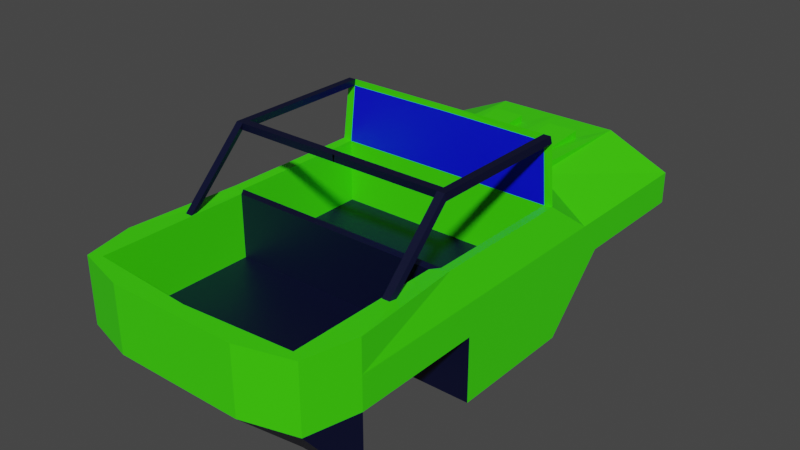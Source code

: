 # Source: wrangbledfnd.blend  (saved by Blender 2.90.8; exported with 4.5.12 LTS)
import bpy
from mathutils import Matrix  # noqa: F401  (used for matrix-valued properties, if any)

bpy.ops.wm.read_factory_settings(use_empty=True)
scene = bpy.context.scene
scene.name = 'Scene'

# ---- images (referenced by path relative to the original .blend; pixels are not part of the script)
import os
ASSET_DIR = os.environ.get("B2B_ASSET_DIR", "")  # directory of the original .blend (textures are referenced by path, not embedded)
HERE = os.path.dirname(os.path.abspath(__file__))  # packed textures are extracted next to this script under _unpacked/

def load_image(name, relpath, width, height, colorspace="sRGB"):
    """Load a texture the original file referenced (path relative to the .blend, or extracted next to this script)."""
    p = next((c for c in (os.path.join(HERE, relpath), os.path.join(ASSET_DIR, relpath)) if relpath and os.path.exists(c)), "")
    if p:
        img = bpy.data.images.load(p, check_existing=True)
        img.name = name
    else:  # same state as the original file: an image datablock whose file is absent (Cycles renders it pink)
        img = bpy.data.images.new(name, width, height)
        img.source = "FILE"
        img.filepath = "//" + (relpath or name)
    img.colorspace_settings.name = colorspace
    return img
img_kolor = load_image('kolor', 'kolor.png', 1024, 1024, 'sRGB')
img_id_map = load_image('ID_map', 'ID_map.png', 1024, 1024, 'sRGB')

# ---- materials (node trees are filled in below, after node groups)
mat_material_001 = bpy.data.materials.new('Material.001')
mat_material_002 = bpy.data.materials.new('Material.002')
mat_material_003 = bpy.data.materials.new('Material.003')
mat_material_004 = bpy.data.materials.new('Material.004')
mat_material_005 = bpy.data.materials.new('Material.005')
mat_material_006 = bpy.data.materials.new('Material.006')

# ---- material node trees
mat_material_001.use_nodes = True; mat_material_001.node_tree.nodes.clear()
_N = mat_material_001.node_tree.nodes; _L = mat_material_001.node_tree.links
n0 = _N.new('ShaderNodeBsdfPrincipled'); n0.name = 'Principled BSDF'; n0.location = (10, 300)
n0.distribution = 'GGX'
n0.subsurface_method = 'BURLEY'
n0.inputs[0].default_value = (0.8, 0.8, 0.7672, 1.0)
n0.inputs[3].default_value = 1.45
n0.inputs[27].default_value = (0.0, 0.0, 0.0, 1.0)
n0.inputs[28].default_value = 1.0
n1 = _N.new('ShaderNodeOutputMaterial'); n1.name = 'Material Output'; n1.location = (300, 300)
n2 = _N.new('ShaderNodeTexImage'); n2.name = 'Image Texture'; n2.location = (-420, 248)
n2.image = img_kolor
n3 = _N.new('ShaderNodeTexImage'); n3.name = 'Image Texture.001'; n3.location = (568, 130)
n3.image = img_id_map
_L.new(n0.outputs[0], n1.inputs[0])
n1.is_active_output = True
mat_material_002.use_nodes = True; mat_material_002.node_tree.nodes.clear()
_N = mat_material_002.node_tree.nodes; _L = mat_material_002.node_tree.links
n0 = _N.new('ShaderNodeBsdfPrincipled'); n0.name = 'Principled BSDF'; n0.location = (10, 300)
n0.distribution = 'GGX'
n0.subsurface_method = 'BURLEY'
n0.inputs[0].default_value = (0.04837, 0.8, 0.0, 1.0)
n0.inputs[3].default_value = 1.45
n0.inputs[27].default_value = (0.0, 0.0, 0.0, 1.0)
n0.inputs[28].default_value = 1.0
n1 = _N.new('ShaderNodeTexImage'); n1.name = 'Image Texture.001'; n1.location = (-426, 244)
n1.image = img_id_map
n2 = _N.new('ShaderNodeOutputMaterial'); n2.name = 'Material Output'; n2.location = (300, 300)
_L.new(n0.outputs[0], n2.inputs[0])
n2.is_active_output = True
mat_material_003.use_nodes = True; mat_material_003.node_tree.nodes.clear()
_N = mat_material_003.node_tree.nodes; _L = mat_material_003.node_tree.links
n0 = _N.new('ShaderNodeBsdfPrincipled'); n0.name = 'Principled BSDF'; n0.location = (10, 300)
n0.distribution = 'GGX'
n0.subsurface_method = 'BURLEY'
n0.inputs[0].default_value = (0.0, 0.003062, 0.8, 1.0)
n0.inputs[3].default_value = 1.45
n0.inputs[27].default_value = (0.0, 0.0, 0.0, 1.0)
n0.inputs[28].default_value = 1.0
n1 = _N.new('ShaderNodeOutputMaterial'); n1.name = 'Material Output'; n1.location = (300, 300)
n2 = _N.new('ShaderNodeTexImage'); n2.name = 'Image Texture.001'; n2.location = (568, 130)
n2.image = img_id_map
_L.new(n0.outputs[0], n1.inputs[0])
n1.is_active_output = True
mat_material_004.use_nodes = True; mat_material_004.node_tree.nodes.clear()
_N = mat_material_004.node_tree.nodes; _L = mat_material_004.node_tree.links
n0 = _N.new('ShaderNodeBsdfPrincipled'); n0.name = 'Principled BSDF'; n0.location = (10, 300)
n0.distribution = 'GGX'
n0.subsurface_method = 'BURLEY'
n0.inputs[0].default_value = (0.0, 0.001542, 0.02329, 1.0)
n0.inputs[3].default_value = 1.45
n0.inputs[27].default_value = (0.0, 0.0, 0.0, 1.0)
n0.inputs[28].default_value = 1.0
n1 = _N.new('ShaderNodeOutputMaterial'); n1.name = 'Material Output'; n1.location = (300, 300)
n2 = _N.new('ShaderNodeTexImage'); n2.name = 'Image Texture.001'; n2.location = (-463, 162)
n2.image = img_id_map
_L.new(n0.outputs[0], n1.inputs[0])
n1.is_active_output = True
mat_material_005.use_nodes = True; mat_material_005.node_tree.nodes.clear()
_N = mat_material_005.node_tree.nodes; _L = mat_material_005.node_tree.links
n0 = _N.new('ShaderNodeBsdfPrincipled'); n0.name = 'Principled BSDF'; n0.location = (10, 300)
n0.distribution = 'GGX'
n0.subsurface_method = 'BURLEY'
n0.inputs[0].default_value = (0.517, 0.8, 0.0, 1.0)
n0.inputs[3].default_value = 1.45
n0.inputs[27].default_value = (0.0, 0.0, 0.0, 1.0)
n0.inputs[28].default_value = 1.0
n1 = _N.new('ShaderNodeOutputMaterial'); n1.name = 'Material Output'; n1.location = (300, 300)
n2 = _N.new('ShaderNodeTexImage'); n2.name = 'Image Texture.001'; n2.location = (568, 130)
n2.image = img_id_map
_L.new(n0.outputs[0], n1.inputs[0])
n1.is_active_output = True
mat_material_006.use_nodes = True; mat_material_006.node_tree.nodes.clear()
_N = mat_material_006.node_tree.nodes; _L = mat_material_006.node_tree.links
n0 = _N.new('ShaderNodeBsdfPrincipled'); n0.name = 'Principled BSDF'; n0.location = (10, 300)
n0.distribution = 'GGX'
n0.subsurface_method = 'BURLEY'
n0.inputs[0].default_value = (0.8, 0.0, 0.6011, 1.0)
n0.inputs[3].default_value = 1.45
n0.inputs[27].default_value = (0.0, 0.0, 0.0, 1.0)
n0.inputs[28].default_value = 1.0
n1 = _N.new('ShaderNodeOutputMaterial'); n1.name = 'Material Output'; n1.location = (300, 300)
n2 = _N.new('ShaderNodeTexImage'); n2.name = 'Image Texture.001'; n2.location = (568, 130)
n2.image = img_id_map
_L.new(n0.outputs[0], n1.inputs[0])
n1.is_active_output = True

# ---- world
world_world = bpy.data.worlds.new('World'); scene.world = world_world
world_world.use_nodes = True; world_world.node_tree.nodes.clear()
_N = world_world.node_tree.nodes; _L = world_world.node_tree.links
n0 = _N.new('ShaderNodeOutputWorld'); n0.name = 'World Output'; n0.location = (300, 300)
n1 = _N.new('ShaderNodeBackground'); n1.name = 'Background'; n1.location = (10, 300)
n1.inputs[0].default_value = (0.05088, 0.05088, 0.05088, 1.0)
_L.new(n1.outputs[0], n0.inputs[0])
n0.is_active_output = True
world_world.color = (0.05088, 0.05088, 0.05088)
world_world.use_sun_shadow = False
world_world.sun_shadow_jitter_overblur = 0.0

# ---- meshes
me_cube_001 = bpy.data.meshes.new('Cube.001')
me_cube_001.from_pydata([(-2.0, -3.0, -1.0), (-1.807, -3.778, 1.0), (-0.729, 3.375, 0.9655), (0.0, -3.0, -1.0), (0.0, -4.0, 1.0), (0.0, 3.0, -1.0), (0.0, 4.0, 0.9414), (-1.0, 3.0, -1.0), (-1.0, -3.0, -1.0), (-1.0, -4.0, 1.0), (-2.0, -1.0, -1.0), (0.0, -1.0, -1.0), (-1.73, -1.25, 1.0), (-1.871, 0.974, 1.017), (-1.0, -1.0, -1.0), (-2.0, -3.0, -1.0), (0.0, -3.79, 1.0), (-1.637, -3.677, 1.0), (-1.0, -3.0, -1.0), (-2.0, -3.0, 1.0), (0.0, -3.0, -1.0), (-1.0, 2.0, 0.8875), (0.0, 2.0, -1.0), (-2.0, 1.0, -1.0), (0.0, 2.0, 1.0), (-1.0, 2.0, 1.0), (-1.0, 2.0, -1.0), (-1.807, -3.778, 0.0), (-2.0, 4.0, 0.0), (0.0, 4.0, 0.0), (0.0, -4.0, 0.0), (-1.0, -4.0, 0.0), (-2.0, -1.0, 0.0), (-2.0, -3.0, 0.0), (-2.0, 2.0, 0.0), (-1.0, 4.0, 0.0), (-1.0, 3.0, -1.0), (-1.0, 1.0, -1.0), (-1.0, 2.0, 0.0), (-1.0, -1.0, 0.0), (-2.0, -1.0, 0.0), (-2.0, -3.0, 0.0), (-1.0, -3.0, 0.0), (-2.0, -3.0, 0.5), (-2.0, 4.0, 0.5), (-2.0, 2.0, 0.5), (-2.0, 1.651, 0.5), (-0.04431, 1.946, 1.054), (-0.04431, 1.054, 1.946), (-0.9543, 1.946, 1.054), (-1.645, 1.054, 1.946), (-1.871, -1.25, 1.017), (0.0, -1.25, 1.0), (0.0, 0.974, 0.01731), (0.0, -1.25, 0.01731), (-1.637, -1.375, 1.0), (0.0, -1.375, 1.0), (0.0, -1.375, 0.01731), (0.0, -3.79, 0.01731), (-1.637, -1.375, 0.01731), (-1.637, -3.677, 0.01731), (-1.657, 1.0, 1.899), (-1.783, 1.0, 1.901), (-1.759, -1.252, 2.0), (-1.645, -1.252, 2.0), (-1.657, -1.252, 1.899), (-1.783, -1.252, 1.901), (-1.759, -3.252, 0.0), (-1.645, -3.252, 0.0), (-1.657, -3.252, -0.1012), (-1.783, -3.252, -0.0991), (-1.645, -1.126, 2.0), (-1.657, -1.126, 1.899), (0.006359, -1.252, 1.898), (0.01885, -1.252, 1.999), (0.006359, -1.126, 1.898), (0.01885, -1.126, 1.999), (1.549, 4.1, 0.4386), (1.549, 4.1, 0.2488), (1.594, 3.9, 0.4837), (1.594, 3.9, 0.2037), (1.359, 4.1, 0.4386), (1.359, 4.1, 0.2488), (1.314, 3.9, 0.4837), (1.314, 3.9, 0.2037), (1.594, 4.1, 0.4837), (1.594, 4.1, 0.2037), (1.314, 4.1, 0.4837), (1.314, 4.1, 0.2037), (1.549, 4.065, 0.4386), (1.549, 4.065, 0.2488), (1.359, 4.065, 0.4386), (1.359, 4.065, 0.2488), (-1.0, 4.0, 0.0), (-0.9414, 4.0, 0.7207), (-0.05857, 4.0, 0.7207), (-0.9414, 4.0, 0.2793), (-0.05857, 4.0, 0.2793), (-0.05857, 4.0, 0.8311), (-0.9414, 4.0, 0.8311), (-0.9414, 4.0, 0.1689), (-0.05857, 4.0, 0.1689), (-0.05857, 4.0, 0.4448), (-0.9414, 4.0, 0.4448), (-0.9414, 4.0, 0.5552), (-0.05857, 4.0, 0.5552), (-0.05857, 3.935, 0.5552), (-0.05857, 3.935, 0.4448), (-0.9414, 3.935, 0.8311), (-0.9414, 3.935, 0.7207), (-0.05857, 3.935, 0.8311), (-0.05857, 3.935, 0.7207), (-0.9414, 3.935, 0.2793), (-0.05857, 3.935, 0.2793), (-0.9414, 3.935, 0.1689), (-0.05857, 3.935, 0.1689), (-0.9414, 3.935, 0.5552), (-0.9414, 3.935, 0.4448), (-0.05857, 4.0, 0.1137), (-0.9414, 4.0, 0.1137), (-0.05857, 4.0, 0.8863), (-0.9414, 4.0, 0.8863), (-1.0, 4.0, 0.8864), (0.0, 4.0, 0.8865), (0.0, 4.0, 0.1131), (-1.0, 4.0, 0.1136), (0.0, 2.0, 1.0), (0.0, 1.0, 2.0), (-0.7456, 2.424, 0.9925), (-1.759, 1.0, 2.0), (-1.645, 1.0, 2.0), (-1.062, 1.921, 0.9762), (-1.864, 0.976, 1.07), (-1.749, 1.043, 1.911), (-1.82, 1.029, 1.064), (0.0, 0.987, 1.0), (-1.737, 0.9805, 1.0), (-1.737, 0.974, 0.01731), (-1.725, -1.25, 0.01731), (0.0, 0.9928, 1.914), (-2.0, -1.072, 0.5), (-0.2544, 2.424, 0.9925), (-0.271, 3.375, 0.9655), (-1.0, 2.0, 1.0), (-1.0, 4.0, 0.9414), (-0.271, 3.375, 1.044), (-0.729, 3.375, 1.044), (-0.2544, 3.375, 0.9488), (-0.7456, 3.375, 0.9488), (-0.2544, 3.375, 1.061), (-0.7456, 3.375, 1.061), (-0.271, 3.34, 0.9655), (-0.729, 3.34, 0.9655), (-0.271, 3.34, 1.044), (-0.729, 3.34, 1.044)], [(6, 24), (21, 25)], [(34, 45, 44, 28), (18, 20, 3, 8), (17, 19, 1, 9), (16, 17, 9, 4), (15, 18, 8, 0), (1, 19, 43, 33, 27), (23, 37, 14, 10), (26, 22, 11, 14), (33, 43, 140, 32), (31, 9, 1, 27), (19, 51, 43), (14, 11, 20, 18), (7, 5, 22, 26), (143, 144, 21), (148, 128, 150), (32, 46, 45, 34), (10, 32, 34, 23), (0, 27, 33, 15), (3, 30, 31, 8), (8, 31, 27, 0), (7, 93, 29, 5), (37, 38, 35, 36), (34, 28, 35, 38), (23, 34, 38, 37), (40, 39, 42, 41), (18, 15, 41, 42), (10, 14, 39, 40), (14, 18, 42, 39), (21, 46, 13), (44, 45, 21, 144), (47, 49, 50, 48), (55, 12, 51), (55, 51, 19, 17), (24, 25, 143, 126), (52, 12, 55, 56), (51, 12, 138), (17, 16, 58, 60), (57, 59, 60, 58), (55, 17, 60, 59), (56, 55, 59, 57), (62, 61, 72, 65, 66), (66, 65, 69, 70), (130, 129, 63, 64, 71), (129, 62, 66, 63), (61, 130, 71, 72), (70, 69, 68, 67), (65, 64, 68, 69), (63, 66, 70, 67), (64, 63, 67, 68), (71, 64, 74, 76), (75, 76, 74, 73), (64, 65, 73, 74), (65, 72, 75, 73), (72, 71, 76, 75), (88, 86, 80, 84), (80, 79, 83, 84), (86, 85, 79, 80), (82, 81, 91, 92), (85, 87, 83, 79), (84, 83, 87, 88), (78, 77, 85, 86), (77, 81, 87, 85), (81, 82, 88, 87), (82, 78, 86, 88), (92, 91, 89, 90), (77, 78, 90, 89), (78, 82, 92, 90), (81, 77, 89, 91), (21, 131, 133, 62, 129, 143), (93, 28, 44, 144, 121, 122, 125), (125, 119, 118, 124, 29, 93), (101, 100, 114, 115), (105, 102, 107, 106), (98, 99, 121, 120), (103, 102, 97, 96), (104, 105, 106, 116), (105, 104, 94, 95), (116, 106, 107, 117), (111, 109, 108, 110), (115, 114, 112, 113), (94, 99, 108, 109), (99, 98, 110, 108), (103, 104, 116, 117), (96, 97, 113, 112), (100, 96, 112, 114), (98, 95, 111, 110), (102, 103, 117, 107), (97, 101, 115, 113), (95, 94, 109, 111), (118, 119, 100, 101), (122, 121, 99, 94, 104, 103, 96, 100, 119, 125), (124, 118, 101, 97, 102, 105, 95, 98, 120, 123), (47, 48, 127, 126), (50, 49, 143, 129), (48, 50, 130, 127), (49, 47, 126, 143), (50, 129, 130), (62, 133, 134, 132), (127, 130, 61, 139), (132, 134, 131, 21, 13), (134, 133, 131), (123, 120, 121, 144, 6), (12, 136, 137, 138), (135, 136, 137, 53), (137, 136, 13), (138, 12, 52, 54), (13, 136, 12, 51), (136, 61, 62, 132, 13), (139, 61, 136, 135), (43, 51, 140), (32, 140, 46), (140, 51, 13, 46), (147, 141, 126, 6), (128, 148, 144, 143), (141, 128, 143, 126), (148, 147, 6, 144), (141, 149, 150, 128), (141, 147, 149), (2, 146, 154, 152), (2, 142, 147, 148), (145, 146, 150, 149), (146, 2, 148, 150), (142, 145, 149, 147), (151, 152, 154, 153), (142, 2, 152, 151), (145, 142, 151, 153), (146, 145, 153, 154), (30, 4, 9, 31), (13, 51, 138, 54, 53, 137), (46, 21, 45)])
me_cube_001.polygons.foreach_set('material_index', [1, 0, 1, 1, 0, 1, 3, 3, 1, 1, 1, 3, 3, 1, 1, 1, 1, 3, 3, 3, 3, 3, 3, 3, 3, 3, 3, 3, 1, 1, 2, 1, 1, 0, 3, 0, 1, 3, 1, 3, 3, 3, 3, 3, 3, 0, 3, 3, 3, 3, 0, 3, 0, 3, 3, 0, 3, 3, 3, 3, 3, 3, 3, 3, 4, 3, 3, 3, 1, 1, 1, 3, 3, 3, 3, 0, 3, 5, 5, 5, 3, 0, 3, 0, 3, 3, 3, 3, 3, 3, 3, 3, 1, 1, 1, 1, 1, 1, 1, 1, 2, 1, 1, 1, 0, 3, 1, 1, 2, 1, 1, 1, 1, 1, 1, 1, 1, 1, 3, 3, 3, 3, 3, 5, 3, 3, 3, 1, 3, 1])
_uv = me_cube_001.uv_layers.new(name='UVMap')
_uv.uv.foreach_set('vector', [0.09443, 0.5593, 0.1416, 0.5593, 0.1416, 0.7527, 0.09443, 0.7527, 0.25, 0.6875, 0.375, 0.6875, 0.375, 0.75, 0.25, 0.75, 0.657, 0.03121, 0.6227, 0.09674, 0.641, 0.02149, 0.7172, 4.613e-08, 0.8117, 0.02027, 0.657, 0.03121, 0.7172, 4.613e-08, 0.8117, 0.0, 0.125, 0.6875, 0.25, 0.6875, 0.25, 0.75, 0.125, 0.75, 0.1896, 0.0001093, 0.1889, 0.07585, 0.1416, 0.07579, 0.09443, 0.07574, 0.09518, 0.0, 0.0928, 0.7527, 0.1873, 0.7527, 0.1873, 0.9462, 0.0928, 0.9462, 0.6227, 0.4837, 0.5282, 0.4837, 0.5282, 0.1935, 0.6227, 0.1935, 0.09443, 0.07574, 0.1416, 0.07579, 0.1416, 0.2623, 0.09443, 0.2691, 0.7164, 0.3627, 0.8109, 0.3628, 0.8111, 0.4415, 0.7165, 0.4414, 0.1889, 0.07585, 0.191, 0.2447, 0.1416, 0.07579, 0.6227, 0.1935, 0.5282, 0.1935, 0.5282, 0.0, 0.6227, 2.307e-08, 0.6227, 0.5805, 0.5282, 0.5805, 0.5282, 0.4837, 0.6227, 0.4837, 0.3263, 0.1905, 0.3594, 0.0, 0.3368, 0.1921, 0.7384, 0.462, 0.7384, 0.554, 0.7278, 0.4625, 0.09443, 0.2691, 0.1416, 0.5255, 0.1416, 0.5593, 0.09443, 0.5593, 0.0, 0.269, 0.09443, 0.2691, 0.09443, 0.5593, 0.0, 0.4625, 1.127e-08, 0.07563, 0.09518, 0.0, 0.09443, 0.07574, 1.127e-08, 0.07563, 0.6227, 0.5599, 0.6227, 0.4632, 0.7172, 0.462, 0.7172, 0.5587, 0.6228, 0.3653, 0.7164, 0.3627, 0.7165, 0.4414, 0.6227, 0.462, 0.8914, 0.6772, 0.7969, 0.6774, 0.7969, 0.5807, 0.8914, 0.5805, 0.9055, 0.5563, 0.8111, 0.4595, 0.8111, 0.266, 0.9055, 0.3629, 0.8969, 0.7742, 0.8969, 0.9677, 0.8024, 0.9677, 0.8024, 0.7742, 0.9045, 0.2551, 0.9045, 0.1583, 0.999, 0.1586, 0.999, 0.2553, 0.7079, 0.7742, 0.8024, 0.7742, 0.8024, 0.9677, 0.7079, 0.9677, 1.0, 0.3628, 0.9055, 0.3628, 0.9055, 0.266, 1.0, 0.266, 0.9055, 0.3628, 1.0, 0.3628, 1.0, 0.4595, 0.9055, 0.4595, 0.6227, 0.7963, 0.6227, 0.9897, 0.5282, 0.9896, 0.5282, 0.7962, 0.191, 0.9007, 0.2843, 0.9343, 0.2737, 1.0, 0.2843, 0.707, 0.2843, 0.9005, 0.191, 0.9007, 0.1912, 0.7072, 0.5239, 0.3105, 0.4379, 0.3102, 0.3704, 0.2232, 0.5216, 0.2237, 0.657, 0.2539, 0.6482, 0.266, 0.6348, 0.266, 0.657, 0.2539, 0.6348, 0.266, 0.6227, 0.09674, 0.657, 0.03121, 0.625, 0.5625, 0.75, 0.5625, 0.75, 0.5625, 0.625, 0.5625, 0.8116, 0.266, 0.6482, 0.266, 0.657, 0.2539, 0.8116, 0.2539, 0.8914, 0.7615, 0.893, 0.7478, 0.9859, 0.7474, 0.8969, 0.9326, 0.8969, 0.7742, 0.9898, 0.7742, 0.9898, 0.9326, 0.3594, 0.5093, 0.5141, 0.5093, 0.5141, 0.732, 0.3594, 0.743, 0.8117, 0.2227, 0.8117, 2.832e-05, 0.9045, 0.0, 0.9045, 0.2227, 0.9974, 0.0, 0.9974, 0.1583, 0.9045, 0.1583, 0.9045, 2.446e-05, 0.2011, 0.5243, 0.2152, 0.5243, 0.2152, 0.7481, 0.2152, 0.7614, 0.2011, 0.7614, 0.2843, 0.707, 0.2962, 0.7071, 0.2962, 0.9006, 0.2843, 0.9005, 0.3703, 0.2179, 0.3594, 0.2179, 0.3602, 0.0, 0.3711, 3.928e-05, 0.371, 0.01223, 0.2222, 0.2703, 0.2315, 0.2717, 0.2003, 0.4871, 0.191, 0.4857, 0.307, 0.707, 0.3166, 0.707, 0.3166, 0.9126, 0.307, 0.9126, 0.75, 0.625, 0.6875, 0.625, 0.6875, 0.625, 0.75, 0.625, 0.3234, 0.9806, 0.3166, 0.9875, 0.3166, 0.7139, 0.3234, 0.707, 0.191, 0.4857, 0.2003, 0.4871, 0.3594, 0.707, 0.3501, 0.7056, 0.2962, 0.7073, 0.307, 0.707, 0.307, 0.9024, 0.2962, 0.9027, 0.371, 0.01223, 0.3711, 3.928e-05, 0.5282, 0.0006082, 0.5282, 0.0128, 0.709, 0.51, 0.6975, 0.51, 0.6975, 0.4967, 0.709, 0.4967, 0.5141, 0.7263, 0.5236, 0.7251, 0.5236, 0.8859, 0.5141, 0.8871, 0.2152, 0.7614, 0.2152, 0.7481, 0.4024, 0.7481, 0.4024, 0.7614, 0.333, 0.8691, 0.3234, 0.8679, 0.3234, 0.707, 0.333, 0.7082, 0.333, 0.7341, 0.333, 0.707, 0.3519, 0.707, 0.3519, 0.7341, 0.375, 0.25, 0.625, 0.25, 0.625, 0.5, 0.375, 0.5, 0.7838, 0.5474, 0.7838, 0.5745, 0.7649, 0.5745, 0.7649, 0.5474, 0.6811, 0.5599, 0.6811, 0.5783, 0.6777, 0.5783, 0.6777, 0.5599, 0.8027, 0.5474, 0.8027, 0.5745, 0.7838, 0.5745, 0.7838, 0.5474, 0.6227, 0.8232, 0.6227, 0.7962, 0.6415, 0.7962, 0.6415, 0.8232, 0.7606, 0.5701, 0.7606, 0.5517, 0.7649, 0.5474, 0.7649, 0.5745, 0.7606, 0.5517, 0.7427, 0.5517, 0.7384, 0.5474, 0.7649, 0.5474, 0.7427, 0.5517, 0.7427, 0.5701, 0.7384, 0.5745, 0.7384, 0.5474, 0.7427, 0.5701, 0.7606, 0.5701, 0.7649, 0.5745, 0.7384, 0.5745, 0.6407, 0.5599, 0.6407, 0.5783, 0.6227, 0.5783, 0.6227, 0.5599, 0.6844, 0.5783, 0.6844, 0.5599, 0.6878, 0.5599, 0.6878, 0.5783, 0.6844, 0.5599, 0.6844, 0.5783, 0.6811, 0.5783, 0.6811, 0.5599, 0.1997, 0.6026, 0.1997, 0.6225, 0.1957, 0.6225, 0.1957, 0.6026, 0.3368, 0.1921, 0.3276, 0.1982, 0.2311, 0.2674, 0.2315, 0.2717, 0.2222, 0.2703, 0.3263, 0.1905, 0.7969, 0.6774, 0.7969, 0.7742, 0.7496, 0.7742, 0.7079, 0.6774, 0.7131, 0.6718, 0.7131, 0.6774, 0.7861, 0.6774, 0.7861, 0.6774, 0.7861, 0.6718, 0.7861, 0.5864, 0.7862, 0.5807, 0.7969, 0.5807, 0.7969, 0.6774, 0.7882, 0.5473, 0.7882, 0.462, 0.7944, 0.462, 0.7944, 0.5473, 0.6715, 0.5706, 0.6715, 0.5599, 0.6777, 0.5599, 0.6777, 0.5706, 0.7183, 0.5864, 0.7183, 0.6718, 0.7131, 0.6718, 0.7131, 0.5864, 0.7548, 0.6718, 0.7548, 0.5864, 0.7705, 0.5864, 0.7705, 0.6718, 0.4225, 0.3825, 0.4225, 0.4754, 0.4152, 0.4754, 0.4152, 0.3825, 0.7444, 0.5864, 0.7444, 0.6718, 0.7287, 0.6718, 0.7287, 0.5864, 0.7593, 0.5474, 0.7593, 0.462, 0.7697, 0.462, 0.7697, 0.5474, 0.7488, 0.462, 0.7488, 0.5474, 0.7384, 0.5474, 0.7384, 0.462, 0.7488, 0.5474, 0.7488, 0.462, 0.7593, 0.462, 0.7593, 0.5474, 0.653, 0.5599, 0.653, 0.5706, 0.6468, 0.5706, 0.6468, 0.5599, 0.7759, 0.5474, 0.7759, 0.462, 0.782, 0.462, 0.782, 0.5474, 0.653, 0.5706, 0.653, 0.5599, 0.6592, 0.5599, 0.6592, 0.5706, 0.7759, 0.462, 0.7759, 0.5474, 0.7697, 0.5474, 0.7697, 0.462, 0.6468, 0.5599, 0.6468, 0.5706, 0.6407, 0.5706, 0.6407, 0.5599, 0.6654, 0.5706, 0.6654, 0.5599, 0.6715, 0.5599, 0.6715, 0.5706, 0.782, 0.5473, 0.782, 0.462, 0.7882, 0.462, 0.7882, 0.5473, 0.6592, 0.5706, 0.6592, 0.5599, 0.6654, 0.5599, 0.6654, 0.5706, 0.8006, 0.462, 0.8006, 0.5473, 0.7944, 0.5473, 0.7944, 0.462, 0.7861, 0.5864, 0.7861, 0.6718, 0.7809, 0.6718, 0.7809, 0.5864, 0.7131, 0.6774, 0.7131, 0.6718, 0.7183, 0.6718, 0.7287, 0.6718, 0.7444, 0.6718, 0.7548, 0.6718, 0.7705, 0.6718, 0.7809, 0.6718, 0.7861, 0.6718, 0.7861, 0.6774, 0.7862, 0.5807, 0.7861, 0.5864, 0.7809, 0.5864, 0.7705, 0.5864, 0.7548, 0.5864, 0.7444, 0.5864, 0.7287, 0.5864, 0.7183, 0.5864, 0.7131, 0.5864, 0.7131, 0.5807, 0.5239, 0.3105, 0.5216, 0.2237, 0.5256, 0.2185, 0.5282, 0.3158, 0.3704, 0.2232, 0.4379, 0.3102, 0.4338, 0.3154, 0.3594, 0.2179, 0.5216, 0.2237, 0.3704, 0.2232, 0.3703, 0.2179, 0.5256, 0.2185, 0.4379, 0.3102, 0.5239, 0.3105, 0.5282, 0.3158, 0.4338, 0.3154, 0.3704, 0.2232, 0.3594, 0.2179, 0.3703, 0.2179, 0.2315, 0.2717, 0.2311, 0.2674, 0.3102, 0.2808, 0.3092, 0.2856, 0.3373, 0.743, 0.4927, 0.743, 0.4939, 0.7528, 0.3373, 0.7513, 0.3092, 0.2856, 0.3102, 0.2808, 0.3276, 0.1982, 0.3368, 0.1921, 0.3141, 0.2866, 0.3102, 0.2808, 0.2311, 0.2674, 0.3276, 0.1982, 0.7131, 0.5807, 0.7131, 0.5864, 0.7131, 0.6718, 0.7079, 0.6774, 0.7079, 0.5807, 1.728e-05, 0.9685, 0.0, 0.7527, 0.0928, 0.7534, 0.0928, 0.9686, 0.3373, 0.8397, 0.5014, 0.8397, 0.5015, 0.9348, 0.3373, 0.9348, 0.7276, 0.7352, 0.7276, 0.6317, 0.7426, 0.6299, 0.9859, 0.7474, 0.893, 0.7478, 0.893, 0.5805, 0.9859, 0.5805, 0.5274, 0.7244, 0.5148, 0.7251, 0.5141, 0.5093, 0.5274, 0.5093, 0.5014, 0.8397, 0.4939, 0.7528, 0.5057, 0.7526, 0.5134, 0.833, 0.5141, 0.8381, 0.3373, 0.7513, 0.4939, 0.7528, 0.5014, 0.8397, 0.3373, 0.8397, 0.1416, 0.07579, 0.191, 0.2447, 0.1416, 0.2623, 0.09443, 0.2691, 0.1416, 0.2623, 0.1416, 0.5255, 0.1416, 0.2623, 0.191, 0.2447, 0.191, 0.4598, 0.1416, 0.5255, 0.5039, 0.4487, 0.5041, 0.3567, 0.5282, 0.3158, 0.5277, 0.5093, 0.4577, 0.3566, 0.4575, 0.4485, 0.4332, 0.5089, 0.4338, 0.3154, 0.5041, 0.3567, 0.4577, 0.3566, 0.4338, 0.3154, 0.5282, 0.3158, 0.4575, 0.4485, 0.5039, 0.4487, 0.5277, 0.5093, 0.4332, 0.5089, 0.5041, 0.3567, 0.5035, 0.4486, 0.4571, 0.4485, 0.4577, 0.3566, 0.7237, 0.462, 0.7278, 0.5539, 0.7172, 0.5539, 0.644, 0.5706, 0.644, 0.5782, 0.6407, 0.5782, 0.6407, 0.5706, 0.6506, 0.8421, 0.6506, 0.7978, 0.6521, 0.7962, 0.6521, 0.8437, 0.6431, 0.7978, 0.6431, 0.8421, 0.6415, 0.8437, 0.6415, 0.7962, 0.6431, 0.8421, 0.6506, 0.8421, 0.6521, 0.8437, 0.6415, 0.8437, 0.6506, 0.7978, 0.6431, 0.7978, 0.6415, 0.7962, 0.6521, 0.7962, 0.8006, 0.5063, 0.8006, 0.462, 0.808, 0.462, 0.808, 0.5063, 0.5269, 0.7251, 0.5269, 0.7694, 0.5236, 0.7694, 0.5236, 0.7251, 0.6473, 0.5706, 0.6473, 0.5782, 0.644, 0.5782, 0.644, 0.5706, 0.1957, 0.6026, 0.1957, 0.5544, 0.1996, 0.5544, 0.1996, 0.6026, 0.7165, 0.266, 0.8111, 0.2661, 0.8109, 0.3628, 0.7164, 0.3627, 0.5282, 0.7956, 0.5282, 0.5805, 0.5449, 0.581, 0.7079, 0.581, 0.7079, 0.7961, 0.5438, 0.7962, 0.2843, 0.9343, 0.191, 0.9007, 0.2843, 0.9005])
me_cube_001.materials.append(mat_material_001)
me_cube_001.materials.append(mat_material_002)
me_cube_001.materials.append(mat_material_003)
me_cube_001.materials.append(mat_material_004)
me_cube_001.materials.append(mat_material_005)
me_cube_001.materials.append(mat_material_006)
me_cube_001.use_remesh_fix_poles = True
me_cube_001.use_remesh_preserve_attributes = False
me_cube_001.use_mirror_vertex_groups = False
me_cube_001.update()

# ---- objects
ob_cube = bpy.data.objects.new('Cube', me_cube_001)

# ---- transforms, parenting, visibility, modifiers, constraints
ob_cube.location = (0.0, 0.0, 1.0)
ob_cube.lineart.crease_threshold = 0.0
_m = ob_cube.modifiers.new('Mirror', 'MIRROR')
_m.use_mirror_merge = False

# ---- collection membership
scene.collection.objects.link(ob_cube)

# ---- scene / render settings (as saved in the file)
scene.frame_start = 1; scene.frame_end = 250; scene.frame_set(1)
scene.render.engine = 'CYCLES'
scene.cycles.use_denoising = False
scene.cycles.samples = 1
scene.cycles.sampling_pattern = 'TABULATED_SOBOL'
scene.cycles.use_adaptive_sampling = False
scene.cycles.use_light_tree = False
scene.cycles.bake_type = 'DIFFUSE'
scene.view_settings.view_transform = 'Filmic'
bpy.context.view_layer.update()

# ---- added for rendering (the .blend has no active camera and no usable light): camera, sun
cam_auto = bpy.data.cameras.new('AutoCamera')
cam_auto.lens = 50.0
cam_auto.sensor_width = 36.0
cam_auto.clip_end = 1000.0
ob_auto_camera = bpy.data.objects.new('AutoCamera', cam_auto)
scene.collection.objects.link(ob_auto_camera)
ob_auto_camera.location = (8.80727, -10.5186, 8.54582)
ob_auto_camera.rotation_euler = (1.09748, -7.21219e-08, 0.694738)
scene.camera = ob_auto_camera
light_auto_sun = bpy.data.lights.new('AutoSun', 'SUN')
light_auto_sun.energy = 3.0
light_auto_sun.angle = 0.0523599
ob_auto_sun = bpy.data.objects.new('AutoSun', light_auto_sun)
scene.collection.objects.link(ob_auto_sun)
ob_auto_sun.rotation_euler = (0.872665, 0.174533, 0.523599)
bpy.context.view_layer.update()
